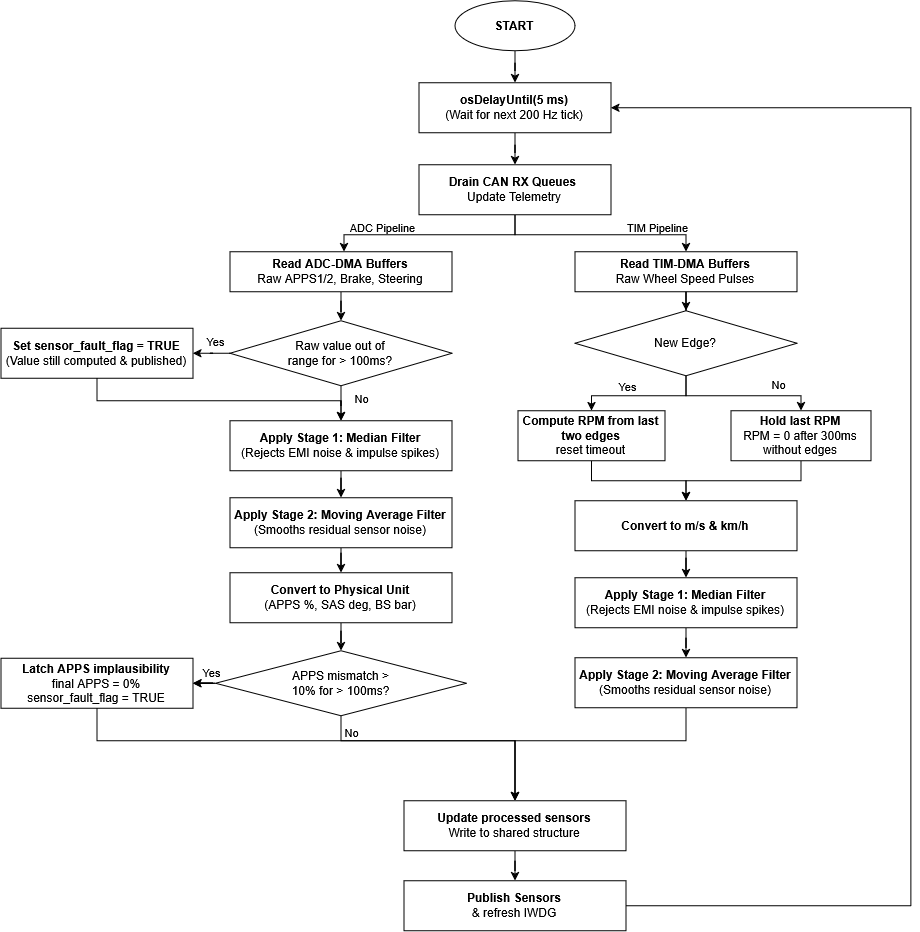

The diagram above was exported from draw.io. Its source (the exported page's mxGraphModel, read from the mxfile embedded in the PNG):
<mxGraphModel dx="1820" dy="1375" grid="1" gridSize="10" guides="1" tooltips="1" connect="1" arrows="1" fold="1" page="1" pageScale="1" pageWidth="827" pageHeight="1169" math="0" shadow="0">
  <root>
    <mxCell id="0" />
    <mxCell id="1" parent="0" />
    <mxCell id="YXXgBd5o_QuYZI8ThaRO-3" edge="1" parent="1" source="YXXgBd5o_QuYZI8ThaRO-1" style="edgeStyle=orthogonalEdgeStyle;rounded=0;orthogonalLoop=1;jettySize=auto;html=1;" target="YXXgBd5o_QuYZI8ThaRO-2" value="">
      <mxGeometry relative="1" as="geometry" />
    </mxCell>
    <mxCell id="YXXgBd5o_QuYZI8ThaRO-1" parent="1" style="ellipse;whiteSpace=wrap;html=1;shapeInside=1;fontStyle=1" value="START" vertex="1">
      <mxGeometry height="50" width="120" x="354" y="40" as="geometry" />
    </mxCell>
    <mxCell id="Gcu_VlmdlovtNUaVs0X4-3" edge="1" parent="1" source="YXXgBd5o_QuYZI8ThaRO-2" style="edgeStyle=orthogonalEdgeStyle;rounded=0;orthogonalLoop=1;jettySize=auto;html=1;" target="Gcu_VlmdlovtNUaVs0X4-1" value="">
      <mxGeometry relative="1" as="geometry" />
    </mxCell>
    <mxCell id="YXXgBd5o_QuYZI8ThaRO-2" parent="1" style="whiteSpace=wrap;html=1;" value="&lt;b&gt;osDelayUntil(5 ms)&lt;br&gt;&lt;/b&gt;(Wait for next 200 Hz tick)" vertex="1">
      <mxGeometry height="50" width="192" x="318" y="122" as="geometry" />
    </mxCell>
    <mxCell id="S80Lsv7oFpgnV4uDVcs2-1" edge="1" parent="1" source="YXXgBd5o_QuYZI8ThaRO-4" style="edgeStyle=orthogonalEdgeStyle;rounded=0;orthogonalLoop=1;jettySize=auto;html=1;" target="Gcu_VlmdlovtNUaVs0X4-59" value="">
      <mxGeometry relative="1" as="geometry" />
    </mxCell>
    <mxCell id="YXXgBd5o_QuYZI8ThaRO-4" parent="1" style="whiteSpace=wrap;html=1;" value="&lt;b&gt;Read ADC-DMA Buffers&lt;br&gt;&lt;/b&gt;Raw APPS1/2, Brake, Steering" vertex="1">
      <mxGeometry height="40" width="222" x="129" y="291" as="geometry" />
    </mxCell>
    <mxCell id="Gcu_VlmdlovtNUaVs0X4-4" edge="1" parent="1" source="Gcu_VlmdlovtNUaVs0X4-1" style="edgeStyle=orthogonalEdgeStyle;rounded=0;orthogonalLoop=1;jettySize=auto;html=1;" target="YXXgBd5o_QuYZI8ThaRO-4" value="">
      <mxGeometry relative="1" as="geometry">
        <Array as="points">
          <mxPoint x="414.03" y="274.03" />
          <mxPoint x="243" y="274.03" />
        </Array>
      </mxGeometry>
    </mxCell>
    <mxCell id="Gcu_VlmdlovtNUaVs0X4-32" connectable="0" parent="Gcu_VlmdlovtNUaVs0X4-4" style="edgeLabel;html=1;align=center;verticalAlign=middle;resizable=0;points=[];" value="ADC Pipeline" vertex="1">
      <mxGeometry relative="1" x="0.222" as="geometry">
        <mxPoint x="-27" y="-8" as="offset" />
      </mxGeometry>
    </mxCell>
    <mxCell id="Gcu_VlmdlovtNUaVs0X4-43" edge="1" parent="1" source="Gcu_VlmdlovtNUaVs0X4-1" style="edgeStyle=orthogonalEdgeStyle;rounded=0;orthogonalLoop=1;jettySize=auto;html=1;entryX=0.5;entryY=0;entryDx=0;entryDy=0;" target="Gcu_VlmdlovtNUaVs0X4-42">
      <mxGeometry relative="1" as="geometry">
        <Array as="points">
          <mxPoint x="414" y="274" />
          <mxPoint x="585" y="274" />
        </Array>
      </mxGeometry>
    </mxCell>
    <mxCell id="Gcu_VlmdlovtNUaVs0X4-44" connectable="0" parent="Gcu_VlmdlovtNUaVs0X4-43" style="edgeLabel;html=1;align=center;verticalAlign=middle;resizable=0;points=[];" value="TIM Pipeline" vertex="1">
      <mxGeometry relative="1" x="0.5481" y="-2" as="geometry">
        <mxPoint y="-10" as="offset" />
      </mxGeometry>
    </mxCell>
    <mxCell id="Gcu_VlmdlovtNUaVs0X4-1" parent="1" style="whiteSpace=wrap;html=1;" value="&lt;div&gt;&lt;b&gt;Drain CAN RX Queues&amp;nbsp;&lt;/b&gt;&lt;/div&gt;&lt;div&gt;Update Telemetry&lt;/div&gt;" vertex="1">
      <mxGeometry height="50" width="192" x="318" y="204" as="geometry" />
    </mxCell>
    <mxCell id="S80Lsv7oFpgnV4uDVcs2-11" edge="1" parent="1" source="Gcu_VlmdlovtNUaVs0X4-25" style="edgeStyle=orthogonalEdgeStyle;rounded=0;orthogonalLoop=1;jettySize=auto;html=1;" target="Gcu_VlmdlovtNUaVs0X4-26" value="">
      <mxGeometry relative="1" as="geometry" />
    </mxCell>
    <mxCell id="Gcu_VlmdlovtNUaVs0X4-25" parent="1" style="whiteSpace=wrap;html=1;" value="&lt;b&gt;Apply Stage 1: Median Filter&lt;br&gt;&lt;/b&gt;(Rejects EMI noise &amp;amp; impulse spikes)" vertex="1">
      <mxGeometry height="50" width="222" x="129" y="460" as="geometry" />
    </mxCell>
    <mxCell id="S80Lsv7oFpgnV4uDVcs2-12" edge="1" parent="1" source="Gcu_VlmdlovtNUaVs0X4-26" style="edgeStyle=orthogonalEdgeStyle;rounded=0;orthogonalLoop=1;jettySize=auto;html=1;" target="MMGmsrsmt1QuumydGqlM-3" value="">
      <mxGeometry relative="1" as="geometry" />
    </mxCell>
    <mxCell id="Gcu_VlmdlovtNUaVs0X4-26" parent="1" style="whiteSpace=wrap;html=1;" value="&lt;b&gt;Apply Stage 2: Moving Average Filter&lt;br&gt;&lt;/b&gt;(Smooths residual sensor noise)" vertex="1">
      <mxGeometry height="50" width="222" x="129" y="537" as="geometry" />
    </mxCell>
    <mxCell id="S80Lsv7oFpgnV4uDVcs2-25" edge="1" parent="1" source="Gcu_VlmdlovtNUaVs0X4-33" style="edgeStyle=orthogonalEdgeStyle;rounded=0;orthogonalLoop=1;jettySize=auto;html=1;" target="Gcu_VlmdlovtNUaVs0X4-34" value="">
      <mxGeometry relative="1" as="geometry" />
    </mxCell>
    <mxCell id="Gcu_VlmdlovtNUaVs0X4-33" parent="1" style="whiteSpace=wrap;html=1;" value="&lt;b&gt;Apply Stage 1: Median Filter&lt;br&gt;&lt;/b&gt;(Rejects EMI noise &amp;amp; impulse spikes)" vertex="1">
      <mxGeometry height="50" width="222" x="474" y="617" as="geometry" />
    </mxCell>
    <mxCell id="S80Lsv7oFpgnV4uDVcs2-24" edge="1" parent="1" source="Gcu_VlmdlovtNUaVs0X4-34" style="edgeStyle=orthogonalEdgeStyle;rounded=0;orthogonalLoop=1;jettySize=auto;html=1;entryX=0.5;entryY=0;entryDx=0;entryDy=0;" target="Gcu_VlmdlovtNUaVs0X4-76">
      <mxGeometry relative="1" as="geometry">
        <Array as="points">
          <mxPoint x="585.06" y="780.06" />
          <mxPoint x="414" y="780.06" />
        </Array>
      </mxGeometry>
    </mxCell>
    <mxCell id="Gcu_VlmdlovtNUaVs0X4-34" parent="1" style="whiteSpace=wrap;html=1;" value="&lt;b&gt;Apply Stage 2: Moving Average Filter&lt;br&gt;&lt;/b&gt;(Smooths residual sensor noise)" vertex="1">
      <mxGeometry height="50" width="222" x="474" y="697" as="geometry" />
    </mxCell>
    <mxCell id="S80Lsv7oFpgnV4uDVcs2-27" edge="1" parent="1" source="Gcu_VlmdlovtNUaVs0X4-36" style="edgeStyle=orthogonalEdgeStyle;rounded=0;orthogonalLoop=1;jettySize=auto;html=1;entryX=0.5;entryY=0;entryDx=0;entryDy=0;" target="Gcu_VlmdlovtNUaVs0X4-33">
      <mxGeometry relative="1" as="geometry" />
    </mxCell>
    <mxCell id="Gcu_VlmdlovtNUaVs0X4-36" parent="1" style="whiteSpace=wrap;html=1;fontStyle=1" value="Convert to m/s &amp;amp; km/h" vertex="1">
      <mxGeometry height="50" width="222" x="474" y="540" as="geometry" />
    </mxCell>
    <mxCell id="S80Lsv7oFpgnV4uDVcs2-28" edge="1" parent="1" source="Gcu_VlmdlovtNUaVs0X4-42" style="edgeStyle=orthogonalEdgeStyle;rounded=0;orthogonalLoop=1;jettySize=auto;html=1;entryX=0.5;entryY=0;entryDx=0;entryDy=0;" target="Gcu_VlmdlovtNUaVs0X4-52">
      <mxGeometry relative="1" as="geometry" />
    </mxCell>
    <mxCell id="Gcu_VlmdlovtNUaVs0X4-42" parent="1" style="whiteSpace=wrap;html=1;" value="&lt;b&gt;Read TIM-DMA Buffers&lt;br&gt;&lt;/b&gt;Raw Wheel Speed Pulses" vertex="1">
      <mxGeometry height="40" width="222" x="474" y="291" as="geometry" />
    </mxCell>
    <mxCell id="S80Lsv7oFpgnV4uDVcs2-29" edge="1" parent="1" source="Gcu_VlmdlovtNUaVs0X4-52" style="edgeStyle=orthogonalEdgeStyle;rounded=0;orthogonalLoop=1;jettySize=auto;html=1;entryX=0.5;entryY=0;entryDx=0;entryDy=0;" target="Gcu_VlmdlovtNUaVs0X4-56">
      <mxGeometry relative="1" as="geometry" />
    </mxCell>
    <mxCell id="S80Lsv7oFpgnV4uDVcs2-30" connectable="0" parent="S80Lsv7oFpgnV4uDVcs2-29" style="edgeLabel;html=1;align=center;verticalAlign=middle;resizable=0;points=[];" value="No" vertex="1">
      <mxGeometry relative="1" x="0.2262" y="-2" as="geometry">
        <mxPoint x="20" y="-14" as="offset" />
      </mxGeometry>
    </mxCell>
    <mxCell id="S80Lsv7oFpgnV4uDVcs2-32" edge="1" parent="1" source="Gcu_VlmdlovtNUaVs0X4-52" style="edgeStyle=orthogonalEdgeStyle;rounded=0;orthogonalLoop=1;jettySize=auto;html=1;entryX=0.5;entryY=0;entryDx=0;entryDy=0;" target="S80Lsv7oFpgnV4uDVcs2-31">
      <mxGeometry relative="1" as="geometry" />
    </mxCell>
    <mxCell id="S80Lsv7oFpgnV4uDVcs2-35" connectable="0" parent="S80Lsv7oFpgnV4uDVcs2-32" style="edgeLabel;html=1;align=center;verticalAlign=middle;resizable=0;points=[];" value="Yes" vertex="1">
      <mxGeometry relative="1" x="0.1085" y="-1" as="geometry">
        <mxPoint x="-8" y="-9" as="offset" />
      </mxGeometry>
    </mxCell>
    <mxCell id="Gcu_VlmdlovtNUaVs0X4-52" parent="1" style="rhombus;whiteSpace=wrap;html=1;shapeInside=1;" value="New Edge?" vertex="1">
      <mxGeometry height="65" width="222" x="474" y="350" as="geometry" />
    </mxCell>
    <mxCell id="S80Lsv7oFpgnV4uDVcs2-34" edge="1" parent="1" source="Gcu_VlmdlovtNUaVs0X4-56" style="edgeStyle=orthogonalEdgeStyle;rounded=0;orthogonalLoop=1;jettySize=auto;html=1;entryX=0.5;entryY=0;entryDx=0;entryDy=0;" target="Gcu_VlmdlovtNUaVs0X4-36">
      <mxGeometry relative="1" as="geometry" />
    </mxCell>
    <mxCell id="Gcu_VlmdlovtNUaVs0X4-56" parent="1" style="whiteSpace=wrap;html=1;" value="&lt;div&gt;&lt;b&gt;Hold last RPM&lt;/b&gt;&lt;/div&gt;&lt;div&gt;RPM = 0 after 300ms without edges&lt;/div&gt;" vertex="1">
      <mxGeometry height="50" width="140" x="630" y="450" as="geometry" />
    </mxCell>
    <mxCell id="S80Lsv7oFpgnV4uDVcs2-2" edge="1" parent="1" source="Gcu_VlmdlovtNUaVs0X4-59" style="edgeStyle=orthogonalEdgeStyle;rounded=0;orthogonalLoop=1;jettySize=auto;html=1;" target="Gcu_VlmdlovtNUaVs0X4-61" value="">
      <mxGeometry relative="1" as="geometry" />
    </mxCell>
    <mxCell id="S80Lsv7oFpgnV4uDVcs2-3" connectable="0" parent="S80Lsv7oFpgnV4uDVcs2-2" style="edgeLabel;html=1;align=center;verticalAlign=middle;resizable=0;points=[];" value="&lt;div&gt;Yes&lt;/div&gt;" vertex="1">
      <mxGeometry relative="1" x="-0.3023" y="1" as="geometry">
        <mxPoint y="-14" as="offset" />
      </mxGeometry>
    </mxCell>
    <mxCell id="S80Lsv7oFpgnV4uDVcs2-8" edge="1" parent="1" source="Gcu_VlmdlovtNUaVs0X4-59" style="edgeStyle=orthogonalEdgeStyle;rounded=0;orthogonalLoop=1;jettySize=auto;html=1;entryX=0.5;entryY=0;entryDx=0;entryDy=0;" target="Gcu_VlmdlovtNUaVs0X4-25">
      <mxGeometry relative="1" as="geometry" />
    </mxCell>
    <mxCell id="S80Lsv7oFpgnV4uDVcs2-9" connectable="0" parent="S80Lsv7oFpgnV4uDVcs2-8" style="edgeLabel;html=1;align=center;verticalAlign=middle;resizable=0;points=[];" value="No" vertex="1">
      <mxGeometry relative="1" x="0.3199" as="geometry">
        <mxPoint x="20" y="-8" as="offset" />
      </mxGeometry>
    </mxCell>
    <mxCell id="Gcu_VlmdlovtNUaVs0X4-59" parent="1" style="rhombus;whiteSpace=wrap;html=1;shapeInside=1;" value="Raw value out of range for &amp;gt; 100ms?" vertex="1">
      <mxGeometry height="65" width="222" x="129" y="360" as="geometry" />
    </mxCell>
    <mxCell id="S80Lsv7oFpgnV4uDVcs2-10" edge="1" parent="1" source="Gcu_VlmdlovtNUaVs0X4-61" style="edgeStyle=orthogonalEdgeStyle;rounded=0;orthogonalLoop=1;jettySize=auto;html=1;" target="Gcu_VlmdlovtNUaVs0X4-25">
      <mxGeometry relative="1" as="geometry">
        <Array as="points">
          <mxPoint x="-3.97" y="440.03" />
          <mxPoint x="240.03" y="440.03" />
        </Array>
      </mxGeometry>
    </mxCell>
    <mxCell id="Gcu_VlmdlovtNUaVs0X4-61" parent="1" style="whiteSpace=wrap;html=1;" value="&lt;b&gt;Set&amp;nbsp;sensor_fault_flag = TRUE&lt;/b&gt;&lt;br&gt;(Value still computed &amp;amp; published)" vertex="1">
      <mxGeometry height="50" width="192" x="-100" y="367.5" as="geometry" />
    </mxCell>
    <mxCell id="Gcu_VlmdlovtNUaVs0X4-83" edge="1" parent="1" source="Gcu_VlmdlovtNUaVs0X4-76" style="edgeStyle=orthogonalEdgeStyle;rounded=0;orthogonalLoop=1;jettySize=auto;html=1;" target="Gcu_VlmdlovtNUaVs0X4-82" value="">
      <mxGeometry relative="1" as="geometry" />
    </mxCell>
    <mxCell id="Gcu_VlmdlovtNUaVs0X4-76" parent="1" style="whiteSpace=wrap;html=1;" value="&lt;b&gt;Update processed sensors&lt;br&gt;&lt;/b&gt;Write to shared structure" vertex="1">
      <mxGeometry height="50" width="222" x="303" y="840" as="geometry" />
    </mxCell>
    <mxCell id="Gcu_VlmdlovtNUaVs0X4-84" edge="1" parent="1" source="Gcu_VlmdlovtNUaVs0X4-82" style="edgeStyle=orthogonalEdgeStyle;rounded=0;orthogonalLoop=1;jettySize=auto;html=1;entryX=1;entryY=0.5;entryDx=0;entryDy=0;" target="YXXgBd5o_QuYZI8ThaRO-2">
      <mxGeometry relative="1" as="geometry">
        <Array as="points">
          <mxPoint x="810" y="945" />
          <mxPoint x="810" y="147" />
        </Array>
      </mxGeometry>
    </mxCell>
    <mxCell id="Gcu_VlmdlovtNUaVs0X4-82" parent="1" style="whiteSpace=wrap;html=1;" value="&lt;b&gt;Publish Sensors&lt;br&gt;&lt;/b&gt;&amp;amp; refresh IWDG" vertex="1">
      <mxGeometry height="50" width="222" x="303" y="920" as="geometry" />
    </mxCell>
    <mxCell id="S80Lsv7oFpgnV4uDVcs2-15" edge="1" parent="1" source="MMGmsrsmt1QuumydGqlM-3" style="edgeStyle=orthogonalEdgeStyle;rounded=0;orthogonalLoop=1;jettySize=auto;html=1;entryX=0.5;entryY=0;entryDx=0;entryDy=0;" target="S80Lsv7oFpgnV4uDVcs2-13">
      <mxGeometry relative="1" as="geometry" />
    </mxCell>
    <mxCell id="MMGmsrsmt1QuumydGqlM-3" parent="1" style="whiteSpace=wrap;html=1;" value="&lt;b&gt;Convert to Physical Unit&lt;br&gt;&lt;/b&gt;(APPS %, SAS deg, BS bar)" vertex="1">
      <mxGeometry height="50" width="222" x="129" y="612" as="geometry" />
    </mxCell>
    <mxCell id="S80Lsv7oFpgnV4uDVcs2-16" edge="1" parent="1" source="S80Lsv7oFpgnV4uDVcs2-13" style="edgeStyle=orthogonalEdgeStyle;rounded=0;orthogonalLoop=1;jettySize=auto;html=1;entryX=0.5;entryY=0;entryDx=0;entryDy=0;" target="Gcu_VlmdlovtNUaVs0X4-76">
      <mxGeometry relative="1" as="geometry">
        <Array as="points">
          <mxPoint x="240" y="780" />
          <mxPoint x="414" y="780" />
        </Array>
      </mxGeometry>
    </mxCell>
    <mxCell id="S80Lsv7oFpgnV4uDVcs2-17" connectable="0" parent="S80Lsv7oFpgnV4uDVcs2-16" style="edgeLabel;html=1;align=center;verticalAlign=middle;resizable=0;points=[];" value="No" vertex="1">
      <mxGeometry relative="1" x="-0.8893" y="1" as="geometry">
        <mxPoint x="9" y="1" as="offset" />
      </mxGeometry>
    </mxCell>
    <mxCell id="S80Lsv7oFpgnV4uDVcs2-20" edge="1" parent="1" source="S80Lsv7oFpgnV4uDVcs2-13" style="edgeStyle=orthogonalEdgeStyle;rounded=0;orthogonalLoop=1;jettySize=auto;html=1;" target="S80Lsv7oFpgnV4uDVcs2-19" value="">
      <mxGeometry relative="1" as="geometry" />
    </mxCell>
    <mxCell id="S80Lsv7oFpgnV4uDVcs2-22" edge="1" parent="1" source="S80Lsv7oFpgnV4uDVcs2-13" style="edgeStyle=orthogonalEdgeStyle;rounded=0;orthogonalLoop=1;jettySize=auto;html=1;" target="S80Lsv7oFpgnV4uDVcs2-19" value="">
      <mxGeometry relative="1" as="geometry" />
    </mxCell>
    <mxCell id="S80Lsv7oFpgnV4uDVcs2-23" connectable="0" parent="S80Lsv7oFpgnV4uDVcs2-22" style="edgeLabel;html=1;align=center;verticalAlign=middle;resizable=0;points=[];" value="Yes" vertex="1">
      <mxGeometry relative="1" x="0.5291" y="1" as="geometry">
        <mxPoint x="4" y="-13" as="offset" />
      </mxGeometry>
    </mxCell>
    <mxCell id="S80Lsv7oFpgnV4uDVcs2-13" parent="1" style="rhombus;whiteSpace=wrap;html=1;shapeInside=1;" value="APPS mismatch &amp;gt; 10% for &amp;gt; 100ms?" vertex="1">
      <mxGeometry height="65" width="251" x="114.5" y="690" as="geometry" />
    </mxCell>
    <mxCell id="S80Lsv7oFpgnV4uDVcs2-21" edge="1" parent="1" source="S80Lsv7oFpgnV4uDVcs2-19" style="edgeStyle=orthogonalEdgeStyle;rounded=0;orthogonalLoop=1;jettySize=auto;html=1;entryX=0.5;entryY=0;entryDx=0;entryDy=0;" target="Gcu_VlmdlovtNUaVs0X4-76">
      <mxGeometry relative="1" as="geometry">
        <Array as="points">
          <mxPoint x="-4" y="780" />
          <mxPoint x="414" y="780" />
        </Array>
      </mxGeometry>
    </mxCell>
    <mxCell id="S80Lsv7oFpgnV4uDVcs2-19" parent="1" style="whiteSpace=wrap;html=1;" value="&lt;div&gt;&lt;b&gt;Latch APPS implausibility&lt;/b&gt;&lt;/div&gt;&lt;div&gt;final APPS = 0%&lt;/div&gt;&lt;div&gt;sensor_fault_flag = TRUE&lt;/div&gt;" vertex="1">
      <mxGeometry height="50" width="192" x="-100" y="697.5" as="geometry" />
    </mxCell>
    <mxCell id="S80Lsv7oFpgnV4uDVcs2-33" edge="1" parent="1" source="S80Lsv7oFpgnV4uDVcs2-31" style="edgeStyle=orthogonalEdgeStyle;rounded=0;orthogonalLoop=1;jettySize=auto;html=1;entryX=0.5;entryY=0;entryDx=0;entryDy=0;" target="Gcu_VlmdlovtNUaVs0X4-36">
      <mxGeometry relative="1" as="geometry" />
    </mxCell>
    <mxCell id="S80Lsv7oFpgnV4uDVcs2-31" parent="1" style="whiteSpace=wrap;html=1;" value="&lt;div&gt;&lt;b&gt;Compute RPM from last two edges&lt;/b&gt;&lt;/div&gt;&lt;div&gt;reset timeout&lt;/div&gt;" vertex="1">
      <mxGeometry height="50" width="147" x="417" y="450" as="geometry" />
    </mxCell>
  </root>
</mxGraphModel>